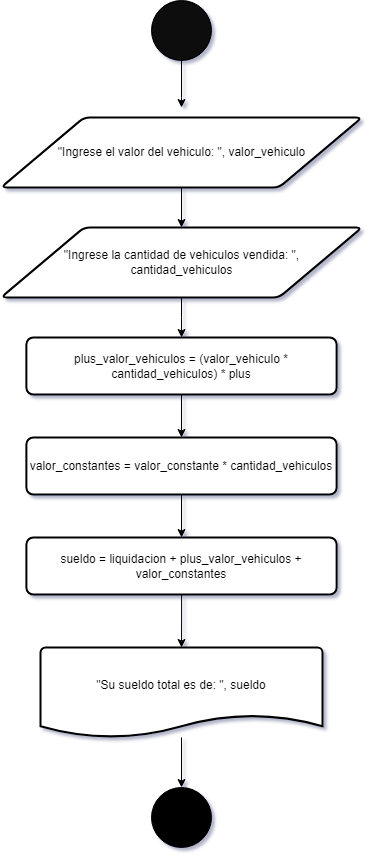

The diagram above was exported from draw.io. Its source (the exported page's mxGraphModel, read from the mxfile embedded in the PNG):
<mxGraphModel dx="712" dy="780" grid="1" gridSize="10" guides="1" tooltips="1" connect="1" arrows="1" fold="1" page="1" pageScale="1" pageWidth="827" pageHeight="1169" background="none" math="0" shadow="1">
  <root>
    <mxCell id="WIyWlLk6GJQsqaUBKTNV-0" />
    <mxCell id="WIyWlLk6GJQsqaUBKTNV-1" parent="WIyWlLk6GJQsqaUBKTNV-0" />
    <mxCell id="J9spXeBBFTaMJUiL1pC1-7" style="edgeStyle=orthogonalEdgeStyle;rounded=0;orthogonalLoop=1;jettySize=auto;html=1;" parent="WIyWlLk6GJQsqaUBKTNV-1" source="J9spXeBBFTaMJUiL1pC1-1" edge="1">
      <mxGeometry relative="1" as="geometry">
        <mxPoint x="420" y="180" as="targetPoint" />
        <Array as="points">
          <mxPoint x="420" y="170" />
          <mxPoint x="420" y="170" />
        </Array>
      </mxGeometry>
    </mxCell>
    <mxCell id="J9spXeBBFTaMJUiL1pC1-1" value="" style="ellipse;whiteSpace=wrap;html=1;aspect=fixed;fillColor=#080808;" parent="WIyWlLk6GJQsqaUBKTNV-1" vertex="1">
      <mxGeometry x="390" y="73" width="60" height="60" as="geometry" />
    </mxCell>
    <mxCell id="J9spXeBBFTaMJUiL1pC1-12" style="edgeStyle=orthogonalEdgeStyle;rounded=0;orthogonalLoop=1;jettySize=auto;html=1;" parent="WIyWlLk6GJQsqaUBKTNV-1" source="J9spXeBBFTaMJUiL1pC1-5" target="J9spXeBBFTaMJUiL1pC1-6" edge="1">
      <mxGeometry relative="1" as="geometry" />
    </mxCell>
    <mxCell id="J9spXeBBFTaMJUiL1pC1-5" value="&lt;br&gt;&lt;br&gt;&quot;Su sueldo total es de: &quot;, sueldo&lt;br&gt;&lt;br&gt;&lt;br&gt;&amp;nbsp;" style="strokeWidth=2;html=1;shape=mxgraph.flowchart.document2;whiteSpace=wrap;size=0.25;" parent="WIyWlLk6GJQsqaUBKTNV-1" vertex="1">
      <mxGeometry x="279.01" y="720" width="282" height="90" as="geometry" />
    </mxCell>
    <mxCell id="J9spXeBBFTaMJUiL1pC1-6" value="" style="ellipse;whiteSpace=wrap;html=1;aspect=fixed;fillColor=#000000;direction=south;" parent="WIyWlLk6GJQsqaUBKTNV-1" vertex="1">
      <mxGeometry x="390" y="860" width="60" height="60" as="geometry" />
    </mxCell>
    <mxCell id="80AxmGgSRYc-FIVSQlv5-7" value="" style="edgeStyle=orthogonalEdgeStyle;rounded=0;orthogonalLoop=1;jettySize=auto;html=1;" parent="WIyWlLk6GJQsqaUBKTNV-1" source="J9spXeBBFTaMJUiL1pC1-15" target="80AxmGgSRYc-FIVSQlv5-6" edge="1">
      <mxGeometry relative="1" as="geometry" />
    </mxCell>
    <mxCell id="J9spXeBBFTaMJUiL1pC1-15" value="&quot;Ingrese el valor del vehiculo: &quot;, valor_vehiculo" style="shape=parallelogram;html=1;strokeWidth=2;perimeter=parallelogramPerimeter;whiteSpace=wrap;rounded=1;arcSize=12;size=0.23;" parent="WIyWlLk6GJQsqaUBKTNV-1" vertex="1">
      <mxGeometry x="239.5" y="190" width="361" height="70" as="geometry" />
    </mxCell>
    <mxCell id="80AxmGgSRYc-FIVSQlv5-12" value="" style="edgeStyle=orthogonalEdgeStyle;rounded=0;orthogonalLoop=1;jettySize=auto;html=1;" parent="WIyWlLk6GJQsqaUBKTNV-1" source="80AxmGgSRYc-FIVSQlv5-1" target="80AxmGgSRYc-FIVSQlv5-8" edge="1">
      <mxGeometry relative="1" as="geometry" />
    </mxCell>
    <mxCell id="80AxmGgSRYc-FIVSQlv5-1" value="plus_valor_vehiculos = (valor_vehiculo * cantidad_vehiculos) * plus" style="rounded=1;whiteSpace=wrap;html=1;absoluteArcSize=1;arcSize=14;strokeWidth=2;" parent="WIyWlLk6GJQsqaUBKTNV-1" vertex="1">
      <mxGeometry x="264.87" y="410" width="310.25" height="57" as="geometry" />
    </mxCell>
    <mxCell id="80AxmGgSRYc-FIVSQlv5-11" value="" style="edgeStyle=orthogonalEdgeStyle;rounded=0;orthogonalLoop=1;jettySize=auto;html=1;" parent="WIyWlLk6GJQsqaUBKTNV-1" source="80AxmGgSRYc-FIVSQlv5-6" target="80AxmGgSRYc-FIVSQlv5-1" edge="1">
      <mxGeometry relative="1" as="geometry" />
    </mxCell>
    <mxCell id="80AxmGgSRYc-FIVSQlv5-6" value="&quot;Ingrese la cantidad de vehiculos vendida: &quot;, &lt;br&gt;cantidad_vehiculos" style="shape=parallelogram;html=1;strokeWidth=2;perimeter=parallelogramPerimeter;whiteSpace=wrap;rounded=1;arcSize=12;size=0.23;" parent="WIyWlLk6GJQsqaUBKTNV-1" vertex="1">
      <mxGeometry x="239.51" y="300" width="361" height="70" as="geometry" />
    </mxCell>
    <mxCell id="80AxmGgSRYc-FIVSQlv5-13" value="" style="edgeStyle=orthogonalEdgeStyle;rounded=0;orthogonalLoop=1;jettySize=auto;html=1;" parent="WIyWlLk6GJQsqaUBKTNV-1" source="80AxmGgSRYc-FIVSQlv5-8" target="80AxmGgSRYc-FIVSQlv5-9" edge="1">
      <mxGeometry relative="1" as="geometry" />
    </mxCell>
    <mxCell id="80AxmGgSRYc-FIVSQlv5-8" value="valor_constantes = valor_constante * cantidad_vehiculos" style="rounded=1;whiteSpace=wrap;html=1;absoluteArcSize=1;arcSize=14;strokeWidth=2;" parent="WIyWlLk6GJQsqaUBKTNV-1" vertex="1">
      <mxGeometry x="264.88" y="510" width="310.25" height="57" as="geometry" />
    </mxCell>
    <mxCell id="80AxmGgSRYc-FIVSQlv5-14" value="" style="edgeStyle=orthogonalEdgeStyle;rounded=0;orthogonalLoop=1;jettySize=auto;html=1;" parent="WIyWlLk6GJQsqaUBKTNV-1" source="80AxmGgSRYc-FIVSQlv5-9" target="J9spXeBBFTaMJUiL1pC1-5" edge="1">
      <mxGeometry relative="1" as="geometry" />
    </mxCell>
    <mxCell id="80AxmGgSRYc-FIVSQlv5-9" value="sueldo = liquidacion + plus_valor_vehiculos + valor_constantes" style="rounded=1;whiteSpace=wrap;html=1;absoluteArcSize=1;arcSize=14;strokeWidth=2;" parent="WIyWlLk6GJQsqaUBKTNV-1" vertex="1">
      <mxGeometry x="264.89" y="610" width="310.25" height="57" as="geometry" />
    </mxCell>
  </root>
</mxGraphModel>